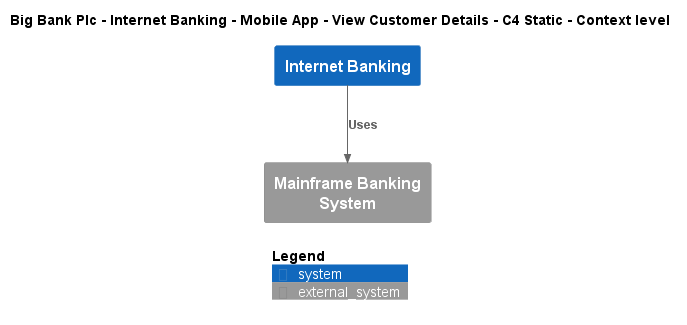

The diagram above was rendered by PlantUML. Its source (embedded in the PNG):
@startuml
!include ..\..\..\..\..\..\..\.c4s\C4_Context.puml

AddElementTag("c4interflow:lifecycle:new", $bgColor=green, $fontColor=#ffffff, $borderColor=green, $shadowing="False")
AddElementTag("c4interflow:lifecycle:changed", $bgColor=orange, $fontColor=#ffffff, $borderColor=orange, $shadowing="False")
AddElementTag("c4interflow:lifecycle:removed", $bgColor=red, $fontColor=#ffffff, $borderColor=red, $shadowing="False")

AddRelTag("c4interflow:lifecycle:new", $textColor=green, $lineColor=green)
AddRelTag("c4interflow:lifecycle:changed", $textColor=orange, $lineColor=orange)
AddRelTag("c4interflow:lifecycle:removed", $textColor=red, $lineColor=red)

SHOW_PERSON_PORTRAIT()
LAYOUT_TOP_DOWN()

skinparam linetype polyline

title Big Bank Plc - Internet Banking - Mobile App - View Customer Details - C4 Static - Context level

System(BigBankPlc.SoftwareSystems.InternetBanking, "Internet Banking", "")
System_Ext(BigBankPlc.SoftwareSystems.MainframeBankingSystem, "Mainframe Banking System", "")

Rel(BigBankPlc.SoftwareSystems.InternetBanking, BigBankPlc.SoftwareSystems.MainframeBankingSystem, "Uses")


SHOW_LEGEND()
@enduml